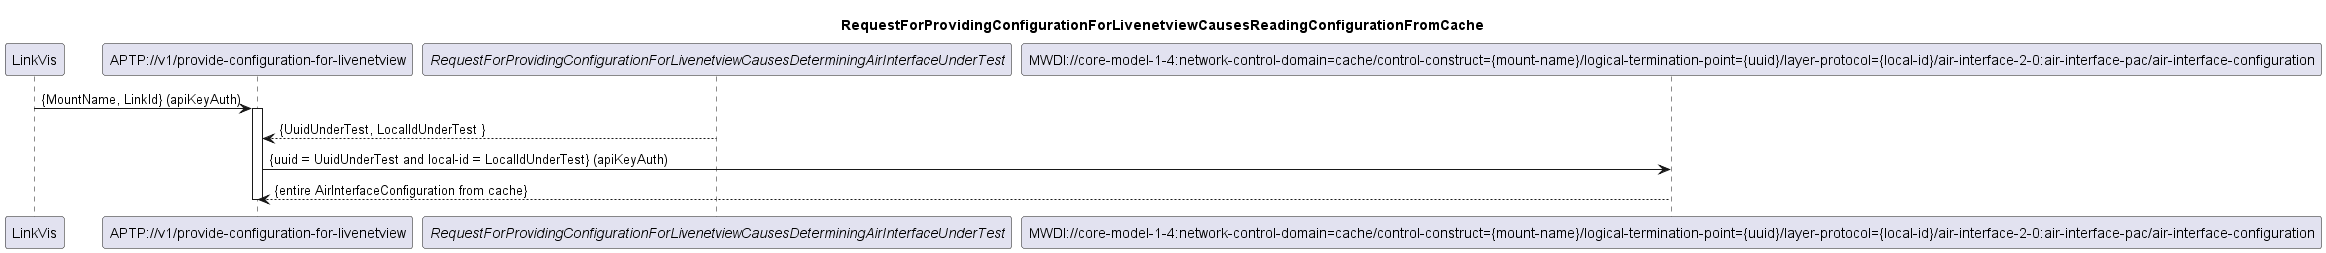

The diagram above was rendered by PlantUML. Its source (embedded in the PNG):
@startuml 302_ReadingConfigFromCache
skinparam responseMessageBelowArrow true

title
RequestForProvidingConfigurationForLivenetviewCausesReadingConfigurationFromCache
end title

participant "LinkVis" as LinkVis
participant "APTP://v1/provide-configuration-for-livenetview" as APTP_Config
participant "<i>RequestForProvidingConfigurationForLivenetviewCausesDeterminingAirInterfaceUnderTest</i>" as UnderTest
participant "MWDI://core-model-1-4:network-control-domain=cache/control-construct={mount-name}/logical-termination-point={uuid}/layer-protocol={local-id}/air-interface-2-0:air-interface-pac/air-interface-configuration" as MwdiConfig

LinkVis -> APTP_Config: {MountName, LinkId} (apiKeyAuth)
activate APTP_Config
UnderTest --> APTP_Config: {UuidUnderTest, LocalIdUnderTest }
APTP_Config -> MwdiConfig: {uuid = UuidUnderTest and local-id = LocalIdUnderTest} (apiKeyAuth)
MwdiConfig --> APTP_Config: {entire AirInterfaceConfiguration from cache}

deactivate APTP_Config

@enduml